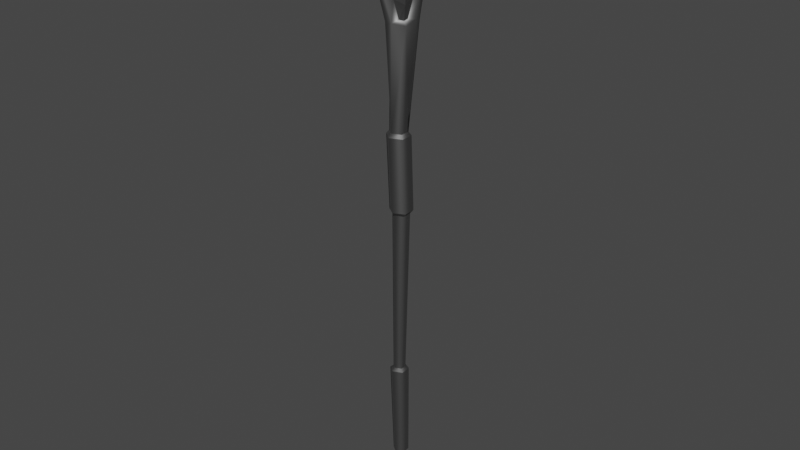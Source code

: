 # Source: Staff_01.blend  (saved by Blender 4.1.24; exported with 4.5.12 LTS)
import bpy
from mathutils import Matrix  # noqa: F401  (used for matrix-valued properties, if any)

bpy.ops.wm.read_factory_settings(use_empty=True)
scene = bpy.context.scene
scene.name = 'Scene'

# ---- collections
col_collection = bpy.data.collections.new('Collection'); scene.collection.children.link(col_collection)

# ---- materials (node trees are filled in below, after node groups)
mat_mi_wizardskin_01 = bpy.data.materials.new('MI_WizardSkin_01')
mat_mi_wizardskin_01.diffuse_color = (0.2159, 0.2159, 0.2159, 1.0)
mat_mi_wizardskin_01.roughness = 0.5528
mat_mi_wizardskin_01.specular_intensity = 1.0
mat_mi_wizardskin_01.metallic = 1.0

# ---- material node trees
mat_mi_wizardskin_01.use_nodes = True; mat_mi_wizardskin_01.node_tree.nodes.clear()
_N = mat_mi_wizardskin_01.node_tree.nodes; _L = mat_mi_wizardskin_01.node_tree.links
n0 = _N.new('ShaderNodeBsdfPrincipled'); n0.name = 'Principled BSDF'; n0.location = (10, 300)
n0.inputs[0].default_value = (0.2159, 0.2159, 0.2159, 1.0)
n0.inputs[1].default_value = 1.0
n0.inputs[2].default_value = 0.5528
n0.inputs[13].default_value = 1.0
n0.inputs[27].default_value = (0.0, 0.0, 0.0, 1.0)
n0.inputs[28].default_value = 1.0
n1 = _N.new('ShaderNodeOutputMaterial'); n1.name = 'Material Output'; n1.location = (300, 300)
n2 = _N.new('ShaderNodeNormalMap'); n2.name = 'Normal Map'; n2.location = (-300, -300)
n2.label = 'Normal/Map'
_L.new(n0.outputs[0], n1.inputs[0])
_L.new(n2.outputs[0], n0.inputs[5])
n1.is_active_output = True

# ---- world
world_world = bpy.data.worlds.new('World'); scene.world = world_world
world_world.use_nodes = True; world_world.node_tree.nodes.clear()
_N = world_world.node_tree.nodes; _L = world_world.node_tree.links
n0 = _N.new('ShaderNodeOutputWorld'); n0.name = 'World Output'; n0.location = (300, 300)
n1 = _N.new('ShaderNodeBackground'); n1.name = 'Background'; n1.location = (10, 300)
n1.inputs[0].default_value = (0.05088, 0.05088, 0.05088, 1.0)
_L.new(n1.outputs[0], n0.inputs[0])
n0.is_active_output = True
world_world.color = (0.05088, 0.05088, 0.05088)
world_world.use_sun_shadow = False
world_world.sun_shadow_jitter_overblur = 0.0

# ---- meshes
me_sm_staff01 = bpy.data.meshes.new('SM_Staff01')
me_sm_staff01.from_pydata([(-3.243, -82.62, 3.47), (-2.553, -91.26, 6.27), (-0.975, -82.15, 3.64), (-4.221, -91.12, 6.283), (7.719, -102.9, 3.789), (5.851, -89.82, 1.834), (5.786, -90.13, 3.52), (6.145, -103.6, -5.373), (4.988, -121.0, -2.619), (-1.311, -103.9, -6.932), (-2.095, -108.0, -6.851), (-0.695, -122.5, -5.668), (-2.508, -105.1, -8.338), (-3.472, -100.6, -8.025), (-2.786, -100.5, -8.784), (-4.235, -110.4, 7.368), (-2.818, -103.7, 7.823), (-3.956, -103.8, 7.925), (-7.845, -105.0, -2.008), (-5.246, -124.7, -3.112), (-4.443, -105.6, 5.301), (-3.606, -112.6, 6.268), (-3.756, -125.7, 4.34), (-3.139, -104.1, -6.544), (-1.708, -100.5, -8.57), (-2.683, -45.42, 2.206), (-0.592, -45.42, 2.241), (1.842, -45.42, 1.519), (2.306, -82.28, 4.034), (4.726, -82.98, 3.259), (4.932, -82.99, 1.585), (3.799, -90.18, 4.259), (-4.826, -103.6, 5.636), (-0.0525, -124.4, 4.787), (1.617, -105.3, 6.405), (-2.344, -105.6, 7.069), (-2.289e-05, -84.22, 2.615), (-0.9666, -90.81, 4.55), (0.4992, -91.05, 4.263), (-1.261, -82.13, -5.587), (-1.176, -45.42, -3.418), (0.239, -82.18, -4.858), (-2.585, -82.12, -4.511), (-3.741, -82.76, 1.761), (-2.226, -83.07, -2.411), (-2.697, -83.07, 0.7812), (1.132, -84.22, 2.28), (4.312, -122.7, 3.915), (2.404, 100.3, 1.322), (0.3666, 82.18, 1.068), (1.644, 82.18, 0.6893), (0.5069, 101.1, 1.923), (2.591, 100.2, -1.677), (0.05164, 101.3, -2.794), (0.06008, 82.18, -1.902), (1.77, 82.18, -1.198), (-1.122, 101.8, 1.894), (-1.253, 82.18, -1.036), (-0.7305, 82.18, 1.05), (-1.899, 102.1, -1.419), (4.432, -88.34, -3.32), (1.238, -83.07, -2.697), (2.874, -82.88, -2.025), (0.7236, -89.67, -4.477), (2.431, -91.04, 3.514), (-1.593, -89.63, -7.905), (-2.666, -89.69, -6.896), (-5.228, -89.73, -1.979), (-3.632, -90.57, 2.717), (-3.381, -83.61, -1.256), (7.249, -104.6, 3.538), (-2.458, -89.54, -4.133), (-0.0317, -89.88, -7.347), (3.709, -81.28, -2.067), (2.083, -45.42, -2.078), (-3.824, -45.51, -1.335), (-2.022, -17.69, 2.854), (-0.4186, -44.15, 3.5), (0.7194, -17.7, 3.308), (-3.316, -44.14, 3.002), (2.672, -44.15, 2.111), (3.629, -17.68, 2.097), (2.975, -44.17, -2.695), (3.914, -17.7, -2.459), (-1.311, -44.16, -4.535), (-0.1293, -17.71, -4.336), (-4.828, -44.23, -1.705), (-3.315, -17.71, -2.003), (-1.708, 44.88, 1.423), (-1.389, -16.44, 1.999), (-0.3247, 44.88, 1.446), (0.546, -16.44, 2.03), (1.286, 44.88, 0.9682), (2.799, -16.44, 1.362), (3.022, -16.44, -1.967), (1.445, 44.88, -1.412), (0.005287, -16.44, -3.208), (-0.7112, 44.88, -2.299), (-2.312, -16.44, -1.681), (-2.367, 44.88, -1.207), (-1.375, 81.39, 1.873), (-0.1232, 45.82, 2.914), (0.5417, 81.39, 2.353), (-2.45, 45.82, 2.346), (2.251, 45.82, 1.699), (2.482, 81.39, 1.395), (2.482, 45.81, -2.093), (2.671, 81.38, -1.728), (-0.05102, 81.38, -3.057), (-0.839, 45.82, -3.618), (-3.511, 45.82, -1.659), (-2.247, 81.38, -1.417), (4.479, -90.71, 0.7463), (2.745, -83.07, -0.1005), (-4.875, -90.77, 4.373)], [], [(0, 1, 2), (1, 0, 3), (4, 5, 6), (7, 8, 9), (9, 8, 10), (10, 8, 11), (12, 13, 14), (15, 16, 17), (18, 19, 20), (20, 19, 21), (21, 19, 22), (19, 18, 11), (23, 10, 18), (18, 10, 11), (14, 24, 12), (25, 2, 26), (27, 28, 29), (30, 27, 29), (6, 31, 4), (17, 32, 15), (22, 33, 21), (34, 35, 33), (35, 21, 33), (36, 37, 38), (39, 40, 41), (42, 40, 39), (26, 2, 27), (27, 2, 28), (25, 43, 0), (0, 2, 25), (44, 40, 42), (25, 45, 43), (2, 46, 28), (46, 2, 36), (47, 33, 8), (33, 11, 8), (48, 49, 50), (49, 48, 51), (51, 52, 53), (52, 51, 48), (54, 52, 55), (52, 54, 53), (55, 52, 50), (48, 50, 52), (56, 57, 58), (57, 56, 59), (57, 53, 54), (53, 57, 59), (51, 59, 56), (59, 51, 53), (56, 58, 51), (51, 58, 49), (33, 19, 11), (19, 33, 22), (60, 61, 62), (61, 60, 63), (29, 6, 5), (29, 5, 30), (38, 46, 36), (46, 38, 64), (65, 42, 39), (42, 65, 66), (45, 67, 68), (67, 45, 69), (7, 63, 60), (63, 7, 9), (34, 64, 38), (64, 34, 70), (14, 66, 65), (66, 14, 13), (3, 16, 1), (16, 3, 17), (68, 18, 20), (18, 68, 67), (70, 8, 7), (8, 70, 47), (34, 47, 70), (47, 34, 33), (18, 67, 23), (23, 67, 71), (67, 69, 71), (71, 69, 44), (72, 24, 65), (14, 65, 24), (65, 41, 72), (41, 65, 39), (73, 40, 74), (40, 73, 41), (69, 75, 44), (75, 40, 44), (75, 45, 25), (45, 75, 69), (76, 77, 78), (77, 76, 79), (78, 80, 81), (80, 78, 77), (82, 83, 80), (81, 80, 83), (84, 85, 82), (82, 85, 83), (86, 87, 84), (87, 85, 84), (87, 79, 76), (79, 87, 86), (88, 89, 90), (89, 91, 90), (90, 91, 92), (92, 91, 93), (94, 95, 93), (92, 93, 95), (96, 95, 94), (95, 96, 97), (98, 97, 96), (97, 98, 99), (99, 98, 88), (89, 88, 98), (100, 101, 102), (101, 100, 103), (102, 104, 105), (104, 102, 101), (106, 107, 104), (105, 104, 107), (108, 106, 109), (106, 108, 107), (110, 111, 109), (111, 108, 109), (111, 110, 100), (103, 100, 110), (7, 112, 70), (112, 7, 60), (113, 60, 62), (60, 113, 112), (28, 31, 29), (29, 31, 6), (114, 32, 3), (17, 3, 32), (43, 114, 0), (3, 0, 114), (37, 35, 38), (38, 35, 34), (27, 30, 73), (27, 73, 74), (71, 44, 42), (71, 42, 66), (71, 13, 23), (13, 71, 66), (12, 23, 13), (23, 12, 10), (10, 12, 9), (12, 24, 9), (24, 63, 9), (63, 24, 72), (63, 41, 61), (41, 63, 72), (1, 36, 2), (36, 1, 37), (37, 16, 35), (16, 37, 1), (35, 15, 21), (15, 35, 16), (15, 32, 20), (20, 21, 15), (32, 114, 68), (68, 20, 32), (43, 68, 114), (68, 43, 45), (5, 113, 30), (113, 5, 112), (4, 112, 5), (112, 4, 70), (4, 31, 64), (64, 70, 4), (31, 28, 46), (46, 64, 31), (62, 61, 41), (62, 41, 73), (73, 30, 113), (113, 62, 73), (77, 79, 25), (77, 25, 26), (89, 78, 91), (78, 89, 76), (93, 91, 78), (93, 78, 81), (77, 27, 80), (27, 77, 26), (80, 74, 82), (74, 80, 27), (93, 83, 94), (83, 93, 81), (74, 40, 84), (74, 84, 82), (85, 94, 83), (94, 85, 96), (85, 87, 98), (85, 98, 96), (75, 84, 40), (84, 75, 86), (87, 76, 89), (89, 98, 87), (25, 86, 75), (86, 25, 79), (101, 103, 88), (101, 88, 90), (102, 58, 100), (58, 102, 49), (102, 105, 50), (102, 50, 49), (101, 92, 104), (92, 101, 90), (104, 95, 106), (95, 104, 92), (50, 107, 55), (107, 50, 105), (109, 95, 97), (109, 106, 95), (108, 55, 107), (55, 108, 54), (108, 57, 54), (108, 111, 57), (109, 99, 110), (99, 109, 97), (111, 100, 58), (111, 58, 57), (88, 110, 99), (110, 88, 103)])
me_sm_staff01.polygons.foreach_set('use_smooth', [True] * 226)
_k = set([(7, 8), (7, 9), (7, 60), (7, 63), (7, 70), (7, 112), (8, 9), (8, 10), (8, 11), (8, 33), (8, 47), (8, 70), (9, 10), (9, 63), (10, 11), (10, 18), (10, 23), (11, 18), (11, 19), (11, 33), (18, 19), (18, 20), (18, 23), (18, 67), (18, 68), (19, 20), (19, 21), (19, 22), (19, 33), (20, 21), (20, 68), (21, 22), (21, 33), (21, 35), (22, 33), (23, 67), (23, 71), (25, 26), (25, 75), (26, 27), (27, 74), (33, 34), (33, 35), (33, 47), (34, 35), (34, 38), (34, 47), (34, 64), (34, 70), (35, 37), (35, 38), (36, 37), (36, 38), (36, 46), (37, 38), (38, 46), (38, 64), (40, 74), (40, 75), (44, 69), (44, 71), (45, 67), (45, 68), (45, 69), (46, 64), (47, 70), (48, 51), (48, 52), (49, 50), (49, 58), (50, 55), (51, 56), (52, 53), (53, 59), (54, 55), (54, 57), (56, 59), (57, 58), (60, 61), (60, 62), (60, 63), (60, 112), (60, 113), (61, 62), (61, 63), (62, 113), (64, 70), (67, 68), (67, 69), (67, 71), (69, 71), (70, 112), (76, 78), (76, 87), (77, 79), (77, 80), (78, 81), (79, 86), (80, 82), (81, 83), (82, 84), (83, 85), (84, 86), (85, 87), (88, 90), (88, 99), (89, 91), (89, 98), (90, 92), (91, 93), (92, 95), (93, 94), (94, 96), (95, 97), (96, 98), (97, 99), (100, 102), (100, 111), (101, 103), (101, 104), (102, 105), (103, 110), (104, 106), (105, 107), (106, 109), (107, 108), (108, 111), (109, 110), (112, 113)])
me_sm_staff01.attributes.new('sharp_edge', 'BOOLEAN', 'EDGE').data.foreach_set('value', [ (min(e.vertices), max(e.vertices)) in _k for e in me_sm_staff01.edges])
_uv = me_sm_staff01.uv_layers.new(name='UVmap_0')
_uv.uv.foreach_set('vector', [0.5503, 0.4355, 0.5469, 0.4346, 0.5503, 0.4355, 0.5469, 0.4346, 0.5503, 0.4355, 0.5469, 0.4351, 0.5503, 0.4336, 0.5522, 0.4351, 0.5503, 0.4351, 0.5835, 0.1987, 0.583, 0.1978, 0.584, 0.1987, 0.584, 0.1987, 0.583, 0.1978, 0.584, 0.1987, 0.584, 0.1987, 0.583, 0.1978, 0.5835, 0.1978, 0.5645, 0.4336, 0.5645, 0.4341, 0.5649, 0.4341, 0.5459, 0.4331, 0.5454, 0.4336, 0.5449, 0.4336, 0.583, 0.1987, 0.5835, 0.1978, 0.582, 0.1987, 0.582, 0.1987, 0.5835, 0.1978, 0.582, 0.1982, 0.582, 0.1982, 0.5835, 0.1978, 0.582, 0.1978, 0.5835, 0.1978, 0.583, 0.1987, 0.5835, 0.1978, 0.584, 0.1987, 0.584, 0.1987, 0.583, 0.1987, 0.583, 0.1987, 0.584, 0.1987, 0.5835, 0.1978, 0.5649, 0.4341, 0.5649, 0.4341, 0.5645, 0.4336, 0.5518, 0.439, 0.5503, 0.4355, 0.5518, 0.439, 0.5527, 0.439, 0.5498, 0.4355, 0.5508, 0.4355, 0.5527, 0.4355, 0.5527, 0.439, 0.5508, 0.4355, 0.5503, 0.4351, 0.5493, 0.4351, 0.5503, 0.4336, 0.5449, 0.4336, 0.5479, 0.4336, 0.5459, 0.4331, 0.582, 0.1978, 0.582, 0.1978, 0.582, 0.1982, 0.5815, 0.1987, 0.5815, 0.1987, 0.582, 0.1978, 0.5815, 0.1987, 0.582, 0.1982, 0.582, 0.1978, 0.5825, 0.1997, 0.582, 0.1997, 0.582, 0.1997, 0.5615, 0.4355, 0.5586, 0.439, 0.5605, 0.4355, 0.5601, 0.4355, 0.5586, 0.439, 0.5615, 0.4355, 0.5518, 0.439, 0.5503, 0.4355, 0.5527, 0.439, 0.5527, 0.439, 0.5503, 0.4355, 0.5498, 0.4355, 0.5518, 0.439, 0.5522, 0.4355, 0.5503, 0.4355, 0.5503, 0.4355, 0.5503, 0.4355, 0.5518, 0.439, 0.5576, 0.4355, 0.5586, 0.439, 0.5601, 0.4355, 0.5518, 0.439, 0.5537, 0.4355, 0.5522, 0.4355, 0.5503, 0.4355, 0.5518, 0.4355, 0.5498, 0.4355, 0.5518, 0.4355, 0.5503, 0.4355, 0.5513, 0.4355, 0.582, 0.1978, 0.582, 0.1978, 0.583, 0.1978, 0.582, 0.1978, 0.5835, 0.1978, 0.583, 0.1978, 0.5532, 0.4517, 0.5532, 0.4502, 0.5537, 0.4502, 0.5532, 0.4502, 0.5532, 0.4517, 0.5522, 0.4517, 0.5522, 0.4517, 0.5566, 0.4517, 0.5581, 0.4517, 0.5566, 0.4517, 0.5522, 0.4517, 0.5532, 0.4517, 0.5571, 0.4502, 0.5566, 0.4517, 0.5562, 0.4502, 0.5566, 0.4517, 0.5571, 0.4502, 0.5581, 0.4517, 0.5562, 0.4502, 0.5566, 0.4517, 0.5537, 0.4502, 0.5532, 0.4517, 0.5537, 0.4502, 0.5566, 0.4517, 0.5522, 0.4517, 0.5557, 0.4502, 0.5532, 0.4502, 0.5557, 0.4502, 0.5522, 0.4517, 0.5562, 0.4517, 0.5557, 0.4502, 0.5581, 0.4517, 0.5571, 0.4502, 0.5581, 0.4517, 0.5557, 0.4502, 0.5562, 0.4517, 0.5522, 0.4517, 0.5562, 0.4517, 0.5522, 0.4517, 0.5562, 0.4517, 0.5522, 0.4517, 0.5581, 0.4517, 0.5522, 0.4517, 0.5532, 0.4502, 0.5522, 0.4517, 0.5522, 0.4517, 0.5532, 0.4502, 0.5532, 0.4502, 0.582, 0.1978, 0.5835, 0.1978, 0.5835, 0.1978, 0.5835, 0.1978, 0.582, 0.1978, 0.582, 0.1978, 0.5835, 0.1997, 0.583, 0.2002, 0.583, 0.2002, 0.583, 0.2002, 0.5835, 0.1997, 0.5835, 0.1997, 0.5508, 0.4355, 0.5503, 0.4351, 0.5522, 0.4351, 0.5508, 0.4355, 0.5522, 0.4351, 0.5527, 0.4355, 0.582, 0.1997, 0.5825, 0.1997, 0.5825, 0.1997, 0.5825, 0.1997, 0.582, 0.1997, 0.582, 0.1997, 0.564, 0.4351, 0.5601, 0.4355, 0.5615, 0.4355, 0.5601, 0.4355, 0.564, 0.4351, 0.563, 0.4351, 0.5825, 0.2002, 0.583, 0.1997, 0.5825, 0.1997, 0.583, 0.1997, 0.5825, 0.2002, 0.583, 0.1997, 0.5835, 0.1987, 0.5835, 0.1997, 0.5835, 0.1997, 0.5835, 0.1997, 0.5835, 0.1987, 0.584, 0.1987, 0.5815, 0.1987, 0.582, 0.1997, 0.582, 0.1997, 0.582, 0.1997, 0.5815, 0.1987, 0.582, 0.1987, 0.5649, 0.4341, 0.563, 0.4351, 0.564, 0.4351, 0.563, 0.4351, 0.5649, 0.4341, 0.5645, 0.4341, 0.5469, 0.4351, 0.5454, 0.4336, 0.5469, 0.4346, 0.5454, 0.4336, 0.5469, 0.4351, 0.5449, 0.4336, 0.5825, 0.1997, 0.583, 0.1987, 0.582, 0.1987, 0.583, 0.1987, 0.5825, 0.1997, 0.583, 0.1997, 0.582, 0.1987, 0.583, 0.1978, 0.5835, 0.1987, 0.583, 0.1978, 0.582, 0.1987, 0.582, 0.1978, 0.5815, 0.1987, 0.582, 0.1978, 0.582, 0.1987, 0.582, 0.1978, 0.5815, 0.1987, 0.582, 0.1978, 0.583, 0.1987, 0.583, 0.1997, 0.584, 0.1987, 0.584, 0.1987, 0.583, 0.1997, 0.5835, 0.1997, 0.583, 0.1997, 0.583, 0.1997, 0.5835, 0.1997, 0.5835, 0.1997, 0.583, 0.1997, 0.583, 0.2002, 0.5635, 0.4351, 0.5649, 0.4341, 0.564, 0.4351, 0.5649, 0.4341, 0.564, 0.4351, 0.5649, 0.4341, 0.564, 0.4351, 0.5605, 0.4355, 0.5635, 0.4351, 0.5605, 0.4355, 0.564, 0.4351, 0.5615, 0.4355, 0.5571, 0.4355, 0.5586, 0.439, 0.5571, 0.439, 0.5586, 0.439, 0.5571, 0.4355, 0.5605, 0.4355, 0.5562, 0.4355, 0.5562, 0.439, 0.5576, 0.4355, 0.5562, 0.439, 0.5586, 0.439, 0.5576, 0.4355, 0.5562, 0.439, 0.5537, 0.4355, 0.5518, 0.439, 0.5537, 0.4355, 0.5562, 0.439, 0.5562, 0.4355, 0.8081, 0.3159, 0.8076, 0.3145, 0.8076, 0.3159, 0.8076, 0.3145, 0.8081, 0.3159, 0.8081, 0.3145, 0.8076, 0.3159, 0.8086, 0.3145, 0.8086, 0.3159, 0.8086, 0.3145, 0.8076, 0.3159, 0.8076, 0.3145, 0.812, 0.3145, 0.812, 0.3159, 0.8086, 0.3145, 0.8086, 0.3159, 0.8086, 0.3145, 0.812, 0.3159, 0.8135, 0.3145, 0.813, 0.3159, 0.812, 0.3145, 0.812, 0.3145, 0.813, 0.3159, 0.812, 0.3159, 0.811, 0.3145, 0.8115, 0.3159, 0.8135, 0.3145, 0.8115, 0.3159, 0.813, 0.3159, 0.8135, 0.3145, 0.8115, 0.3159, 0.8081, 0.3145, 0.8081, 0.3159, 0.8081, 0.3145, 0.8115, 0.3159, 0.811, 0.3145, 0.5527, 0.4468, 0.5522, 0.4414, 0.5527, 0.4468, 0.5522, 0.4414, 0.5522, 0.4414, 0.5527, 0.4468, 0.5527, 0.4468, 0.5522, 0.4414, 0.5532, 0.4468, 0.5532, 0.4468, 0.5522, 0.4414, 0.5527, 0.4414, 0.5571, 0.4414, 0.5562, 0.4468, 0.5527, 0.4414, 0.5532, 0.4468, 0.5527, 0.4414, 0.5562, 0.4468, 0.5586, 0.4414, 0.5562, 0.4468, 0.5571, 0.4414, 0.5562, 0.4468, 0.5586, 0.4414, 0.5571, 0.4468, 0.5566, 0.4414, 0.5571, 0.4468, 0.5586, 0.4414, 0.5571, 0.4468, 0.5566, 0.4414, 0.5562, 0.4468, 0.5562, 0.4468, 0.5566, 0.4414, 0.5527, 0.4468, 0.5522, 0.4414, 0.5527, 0.4468, 0.5566, 0.4414, 0.8037, 0.4473, 0.7983, 0.4365, 0.8013, 0.4473, 0.7983, 0.4365, 0.8037, 0.4473, 0.8013, 0.4365, 0.8013, 0.4473, 0.8047, 0.4365, 0.8062, 0.4473, 0.8047, 0.4365, 0.8013, 0.4473, 0.7983, 0.4365, 0.8228, 0.4365, 0.8213, 0.4473, 0.8047, 0.4365, 0.8062, 0.4473, 0.8047, 0.4365, 0.8213, 0.4473, 0.8276, 0.4473, 0.8228, 0.4365, 0.8301, 0.4365, 0.8228, 0.4365, 0.8276, 0.4473, 0.8213, 0.4473, 0.8208, 0.4365, 0.8193, 0.4473, 0.8301, 0.4365, 0.8193, 0.4473, 0.8276, 0.4473, 0.8301, 0.4365, 0.8193, 0.4473, 0.8208, 0.4365, 0.8037, 0.4473, 0.8013, 0.4365, 0.8037, 0.4473, 0.8208, 0.4365, 0.5835, 0.1987, 0.5825, 0.1997, 0.582, 0.1987, 0.5825, 0.1997, 0.5835, 0.1987, 0.5835, 0.1997, 0.583, 0.2002, 0.5835, 0.1997, 0.583, 0.2002, 0.5835, 0.1997, 0.583, 0.2002, 0.5825, 0.1997, 0.5498, 0.4355, 0.5493, 0.4351, 0.5508, 0.4355, 0.5508, 0.4355, 0.5493, 0.4351, 0.5503, 0.4351, 0.5493, 0.4351, 0.5479, 0.4336, 0.5469, 0.4351, 0.5449, 0.4336, 0.5469, 0.4351, 0.5479, 0.4336, 0.5522, 0.4355, 0.5493, 0.4351, 0.5503, 0.4355, 0.5469, 0.4351, 0.5503, 0.4355, 0.5493, 0.4351, 0.582, 0.1997, 0.5815, 0.1987, 0.582, 0.1997, 0.582, 0.1997, 0.5815, 0.1987, 0.5815, 0.1987, 0.5527, 0.439, 0.5527, 0.4355, 0.5571, 0.4355, 0.5527, 0.439, 0.5571, 0.4355, 0.5571, 0.439, 0.5596, 0.4351, 0.5576, 0.4355, 0.5601, 0.4355, 0.5596, 0.4351, 0.5601, 0.4355, 0.563, 0.4351, 0.5596, 0.4351, 0.5645, 0.4341, 0.5625, 0.4336, 0.5645, 0.4341, 0.5596, 0.4351, 0.563, 0.4351, 0.5645, 0.4336, 0.5625, 0.4336, 0.5645, 0.4341, 0.5625, 0.4336, 0.5645, 0.4336, 0.563, 0.4331, 0.563, 0.4331, 0.5645, 0.4336, 0.563, 0.4336, 0.5645, 0.4336, 0.5649, 0.4341, 0.563, 0.4336, 0.5649, 0.4341, 0.5601, 0.4351, 0.563, 0.4336, 0.5601, 0.4351, 0.5649, 0.4341, 0.5635, 0.4351, 0.5601, 0.4351, 0.5605, 0.4355, 0.5576, 0.4355, 0.5605, 0.4355, 0.5601, 0.4351, 0.5635, 0.4351, 0.5469, 0.4346, 0.5513, 0.4355, 0.5503, 0.4355, 0.5513, 0.4355, 0.5469, 0.4346, 0.5493, 0.4351, 0.5493, 0.4351, 0.5454, 0.4336, 0.5459, 0.4336, 0.5454, 0.4336, 0.5493, 0.4351, 0.5469, 0.4346, 0.5459, 0.4336, 0.5459, 0.4331, 0.5469, 0.4331, 0.5459, 0.4331, 0.5459, 0.4336, 0.5454, 0.4336, 0.5459, 0.4331, 0.5479, 0.4336, 0.5483, 0.4336, 0.5483, 0.4336, 0.5469, 0.4331, 0.5459, 0.4331, 0.5479, 0.4336, 0.5493, 0.4351, 0.5513, 0.4351, 0.5513, 0.4351, 0.5483, 0.4336, 0.5479, 0.4336, 0.5522, 0.4355, 0.5513, 0.4351, 0.5493, 0.4351, 0.5513, 0.4351, 0.5522, 0.4355, 0.5537, 0.4355, 0.5522, 0.4351, 0.5547, 0.4355, 0.5527, 0.4355, 0.5547, 0.4355, 0.5522, 0.4351, 0.5537, 0.4351, 0.5503, 0.4336, 0.5537, 0.4351, 0.5522, 0.4351, 0.5537, 0.4351, 0.5503, 0.4336, 0.5503, 0.4336, 0.5503, 0.4336, 0.5493, 0.4351, 0.5503, 0.4351, 0.5503, 0.4351, 0.5503, 0.4336, 0.5503, 0.4336, 0.5493, 0.4351, 0.5498, 0.4355, 0.5518, 0.4355, 0.5518, 0.4355, 0.5503, 0.4351, 0.5493, 0.4351, 0.5571, 0.4355, 0.5576, 0.4355, 0.5605, 0.4355, 0.5571, 0.4355, 0.5605, 0.4355, 0.5571, 0.4355, 0.5571, 0.4355, 0.5527, 0.4355, 0.5547, 0.4355, 0.5547, 0.4355, 0.5571, 0.4355, 0.5571, 0.4355, 0.8076, 0.3145, 0.8081, 0.3145, 0.8086, 0.3145, 0.8076, 0.3145, 0.8086, 0.3145, 0.8086, 0.3145, 0.5522, 0.4414, 0.5508, 0.4414, 0.5522, 0.4414, 0.5508, 0.4414, 0.5522, 0.4414, 0.5513, 0.4414, 0.5527, 0.4414, 0.5522, 0.4414, 0.5508, 0.4414, 0.5527, 0.4414, 0.5508, 0.4414, 0.5522, 0.4414, 0.8076, 0.3145, 0.8091, 0.3145, 0.8086, 0.3145, 0.8091, 0.3145, 0.8076, 0.3145, 0.8086, 0.3145, 0.8086, 0.3145, 0.8115, 0.3145, 0.812, 0.3145, 0.8115, 0.3145, 0.8086, 0.3145, 0.8091, 0.3145, 0.5527, 0.4414, 0.5576, 0.4414, 0.5571, 0.4414, 0.5576, 0.4414, 0.5527, 0.4414, 0.5522, 0.4414, 0.8115, 0.3145, 0.8125, 0.3145, 0.8135, 0.3145, 0.8115, 0.3145, 0.8135, 0.3145, 0.812, 0.3145, 0.5596, 0.4414, 0.5571, 0.4414, 0.5576, 0.4414, 0.5571, 0.4414, 0.5596, 0.4414, 0.5586, 0.4414, 0.5596, 0.4414, 0.5571, 0.4414, 0.5566, 0.4414, 0.5596, 0.4414, 0.5566, 0.4414, 0.5586, 0.4414, 0.811, 0.3145, 0.8135, 0.3145, 0.8125, 0.3145, 0.8135, 0.3145, 0.811, 0.3145, 0.811, 0.3145, 0.5571, 0.4414, 0.5513, 0.4414, 0.5522, 0.4414, 0.5522, 0.4414, 0.5566, 0.4414, 0.5571, 0.4414, 0.8086, 0.3145, 0.811, 0.3145, 0.811, 0.3145, 0.811, 0.3145, 0.8086, 0.3145, 0.8081, 0.3145, 0.7983, 0.4365, 0.8013, 0.4365, 0.8057, 0.4365, 0.7983, 0.4365, 0.8057, 0.4365, 0.8057, 0.4365, 0.8013, 0.4473, 0.8076, 0.4478, 0.8037, 0.4473, 0.8076, 0.4478, 0.8013, 0.4473, 0.8076, 0.4478, 0.8013, 0.4473, 0.8062, 0.4473, 0.8096, 0.4478, 0.8013, 0.4473, 0.8096, 0.4478, 0.8076, 0.4478, 0.7983, 0.4365, 0.8081, 0.4365, 0.8047, 0.4365, 0.8081, 0.4365, 0.7983, 0.4365, 0.8057, 0.4365, 0.8047, 0.4365, 0.8193, 0.4365, 0.8228, 0.4365, 0.8193, 0.4365, 0.8047, 0.4365, 0.8081, 0.4365, 0.8096, 0.4478, 0.8213, 0.4473, 0.8184, 0.4478, 0.8213, 0.4473, 0.8096, 0.4478, 0.8062, 0.4473, 0.8301, 0.4365, 0.8193, 0.4365, 0.8237, 0.4365, 0.8301, 0.4365, 0.8228, 0.4365, 0.8193, 0.4365, 0.8276, 0.4473, 0.8184, 0.4478, 0.8213, 0.4473, 0.8184, 0.4478, 0.8276, 0.4473, 0.8218, 0.4478, 0.8276, 0.4473, 0.8179, 0.4478, 0.8218, 0.4478, 0.8276, 0.4473, 0.8193, 0.4473, 0.8179, 0.4478, 0.8301, 0.4365, 0.8184, 0.4365, 0.8208, 0.4365, 0.8184, 0.4365, 0.8301, 0.4365, 0.8237, 0.4365, 0.8193, 0.4473, 0.8037, 0.4473, 0.8076, 0.4478, 0.8193, 0.4473, 0.8076, 0.4478, 0.8179, 0.4478, 0.8057, 0.4365, 0.8208, 0.4365, 0.8184, 0.4365, 0.8208, 0.4365, 0.8057, 0.4365, 0.8013, 0.4365])
_uv.active_render = True
_uv = me_sm_staff01.uv_layers.new(name='LightMapUV')
_uv.uv.foreach_set('vector', [0.2216, 0.8612, 0.0874, 0.8308, 0.2134, 0.8628, 0.06354, 0.9696, 0.1573, 0.9908, 0.06311, 0.9699, 0.6367, 0.2451, 0.6777, 0.3286, 0.6768, 0.2568, 0.1272, 0.1924, 0.2275, 0.2412, 0.129, 0.165, 0.129, 0.165, 0.2275, 0.2412, 0.1523, 0.1665, 0.1523, 0.1665, 0.2275, 0.2412, 0.2358, 0.1875, 0.7876, 0.7822, 0.7725, 0.798, 0.8086, 0.7983, 0.02673, 0.9224, 0.01148, 0.9389, 0.008064, 0.9387, 0.4644, 0.332, 0.5703, 0.3501, 0.4678, 0.2119, 0.4678, 0.2119, 0.5703, 0.3501, 0.5049, 0.1958, 0.5049, 0.1958, 0.5703, 0.3501, 0.5757, 0.2275, 0.5703, 0.3501, 0.4644, 0.332, 0.5581, 0.3921, 0.4597, 0.4067, 0.4805, 0.4116, 0.4644, 0.332, 0.4644, 0.332, 0.4805, 0.4116, 0.5581, 0.3921, 0.644, 0.7823, 0.644, 0.7732, 0.6299, 0.7633, 0.282, 0.9919, 0.2134, 0.8628, 0.2805, 0.9919, 0.8169, 0.3423, 0.7012, 0.2349, 0.6992, 0.2681, 0.6992, 0.3394, 0.8169, 0.3423, 0.6992, 0.2681, 0.6768, 0.2568, 0.6763, 0.2251, 0.6367, 0.2451, 0.008057, 0.7866, 0.1178, 0.7872, 0.03476, 0.7634, 0.5757, 0.2275, 0.5688, 0.2202, 0.5049, 0.1958, 0.137, 0.3999, 0.139, 0.4116, 0.2472, 0.3716, 0.139, 0.4116, 0.1788, 0.3975, 0.2472, 0.3716, 0.01575, 0.333, 0.05368, 0.3672, 0.05505, 0.3623, 0.7017, 0.6458, 0.8169, 0.553, 0.7017, 0.6145, 0.604, 0.8629, 0.5518, 0.9919, 0.6558, 0.8629, 0.8555, 0.8783, 0.6367, 0.9919, 0.8555, 0.8197, 0.75, 0.6787, 0.8994, 0.7964, 0.8999, 0.8182, 0.282, 0.9919, 0.3035, 0.8607, 0.2216, 0.8612, 0.2216, 0.8612, 0.2134, 0.8628, 0.282, 0.9919, 0.5034, 0.8596, 0.5518, 0.9919, 0.604, 0.8629, 0.282, 0.9919, 0.3503, 0.8596, 0.3035, 0.8607, 0.8994, 0.7964, 0.9077, 0.7209, 0.8999, 0.8182, 0.1973, 0.9869, 0.1516, 0.9919, 0.1859, 0.9869, 0.2368, 0.356, 0.2472, 0.3716, 0.2275, 0.2412, 0.2472, 0.3716, 0.2358, 0.1875, 0.2275, 0.2412, 0.9258, 0.9874, 0.917, 0.941, 0.9038, 0.941, 0.917, 0.941, 0.9258, 0.9874, 0.9468, 0.9894, 0.9468, 0.9894, 0.8208, 0.9872, 0.7822, 0.9899, 0.8208, 0.9872, 0.9468, 0.9894, 0.9258, 0.9874, 0.813, 0.941, 0.8208, 0.9872, 0.8379, 0.941, 0.8208, 0.9872, 0.813, 0.941, 0.7822, 0.9899, 0.8379, 0.941, 0.8208, 0.9872, 0.9038, 0.941, 0.9258, 0.9874, 0.9038, 0.941, 0.8208, 0.9872, 0.8481, 0.4233, 0.9331, 0.5974, 0.9331, 0.4736, 0.9331, 0.5974, 0.8481, 0.4233, 0.8467, 0.6201, 0.9331, 0.5974, 0.8501, 0.7017, 0.9331, 0.6487, 0.8501, 0.7017, 0.9331, 0.5974, 0.8467, 0.6201, 0.9468, 0.9894, 0.8301, 0.9919, 0.9458, 0.9911, 0.8301, 0.9919, 0.9468, 0.9894, 0.7822, 0.9899, 0.8481, 0.4233, 0.9331, 0.4736, 0.8511, 0.4219, 0.8511, 0.4219, 0.9331, 0.4736, 0.9331, 0.4727, 0.2472, 0.3716, 0.2485, 0.2324, 0.2358, 0.1875, 0.2485, 0.2324, 0.2472, 0.3716, 0.2544, 0.3633, 0.03949, 0.2285, 0.009148, 0.2397, 0.008064, 0.2515, 0.009148, 0.2397, 0.03949, 0.2285, 0.04712, 0.2085, 0.6992, 0.2681, 0.6768, 0.2568, 0.6777, 0.3286, 0.6992, 0.2681, 0.6777, 0.3286, 0.6992, 0.3394, 0.05505, 0.3623, 0.01575, 0.3271, 0.01575, 0.333, 0.01575, 0.3271, 0.05505, 0.3623, 0.05499, 0.3491, 0.7666, 0.8365, 0.604, 0.8629, 0.6558, 0.8629, 0.604, 0.8629, 0.7666, 0.8365, 0.7183, 0.8363, 0.3467, 0.2861, 0.3826, 0.3315, 0.387, 0.2544, 0.3826, 0.3315, 0.3467, 0.2861, 0.3496, 0.3193, 0.1272, 0.1924, 0.04712, 0.2085, 0.03949, 0.2285, 0.04712, 0.2085, 0.1272, 0.1924, 0.129, 0.165, 0.137, 0.3999, 0.05499, 0.3491, 0.05505, 0.3623, 0.05499, 0.3491, 0.137, 0.3999, 0.1328, 0.3491, 0.8086, 0.7983, 0.7183, 0.8363, 0.7666, 0.8365, 0.7183, 0.8363, 0.8086, 0.7983, 0.7725, 0.798, 0.06311, 0.9699, 0.01148, 0.9389, 0.06354, 0.9696, 0.01148, 0.9389, 0.06311, 0.9699, 0.008064, 0.9387, 0.387, 0.2544, 0.4644, 0.332, 0.4678, 0.2119, 0.4644, 0.332, 0.387, 0.2544, 0.3826, 0.3315, 0.1328, 0.3491, 0.2275, 0.2412, 0.1272, 0.1924, 0.2275, 0.2412, 0.1328, 0.3491, 0.2368, 0.356, 0.137, 0.3999, 0.2368, 0.356, 0.1328, 0.3491, 0.2368, 0.356, 0.137, 0.3999, 0.2472, 0.3716, 0.4644, 0.332, 0.3826, 0.3315, 0.4597, 0.4067, 0.4597, 0.4067, 0.3826, 0.3315, 0.3813, 0.3667, 0.3826, 0.3315, 0.3496, 0.3193, 0.3813, 0.3667, 0.3813, 0.3667, 0.3496, 0.3193, 0.3467, 0.3384, 0.6772, 0.7209, 0.644, 0.7732, 0.6782, 0.7449, 0.644, 0.7823, 0.6782, 0.7449, 0.644, 0.7732, 0.6782, 0.7449, 0.7017, 0.6145, 0.6772, 0.7209, 0.7017, 0.6145, 0.6782, 0.7449, 0.7017, 0.6458, 0.7046, 0.4956, 0.8169, 0.553, 0.8169, 0.4961, 0.8169, 0.553, 0.7046, 0.4956, 0.7017, 0.6145, 0.448, 0.8577, 0.4519, 0.9917, 0.5034, 0.8596, 0.4519, 0.9917, 0.5518, 0.9919, 0.5034, 0.8596, 0.4519, 0.9917, 0.3503, 0.8596, 0.282, 0.9919, 0.3503, 0.8596, 0.4519, 0.9917, 0.448, 0.8577, 0.8789, 0.1338, 0.9414, 0.1094, 0.8789, 0.1167, 0.9414, 0.1094, 0.8789, 0.1338, 0.9414, 0.1279, 0.8247, 0.08887, 0.7788, 0.0249, 0.7783, 0.08887, 0.7788, 0.0249, 0.8247, 0.08887, 0.8325, 0.0249, 0.5947, 0.0249, 0.6035, 0.08887, 0.7788, 0.0249, 0.7783, 0.08887, 0.7788, 0.0249, 0.6035, 0.08887, 0.5239, 0.0249, 0.5317, 0.08887, 0.5947, 0.0249, 0.5947, 0.0249, 0.5317, 0.08887, 0.6035, 0.08887, 0.9414, 0.3052, 0.8789, 0.3164, 0.9414, 0.4116, 0.8789, 0.3164, 0.8789, 0.4043, 0.9414, 0.4116, 0.8789, 0.3164, 0.9414, 0.1279, 0.8789, 0.1338, 0.9414, 0.1279, 0.8789, 0.3164, 0.9414, 0.3052, 0.008064, 0.4565, 0.2876, 0.4209, 0.008064, 0.4551, 0.2876, 0.4209, 0.2876, 0.4189, 0.008064, 0.4551, 0.5981, 0.6995, 0.3201, 0.7356, 0.5981, 0.6699, 0.5981, 0.6699, 0.3201, 0.7356, 0.3201, 0.6943, 0.3201, 0.4883, 0.5981, 0.5227, 0.3201, 0.6943, 0.5981, 0.6699, 0.3201, 0.6943, 0.5981, 0.5227, 0.3201, 0.4116, 0.5981, 0.5227, 0.3201, 0.4883, 0.5981, 0.5227, 0.3201, 0.4116, 0.5981, 0.4678, 0.2876, 0.6494, 0.008064, 0.688, 0.2876, 0.7444, 0.008064, 0.688, 0.2876, 0.6494, 0.008064, 0.6201, 0.008064, 0.6201, 0.2876, 0.6494, 0.008064, 0.4565, 0.2876, 0.4209, 0.008064, 0.4565, 0.2876, 0.6494, 0.2917, 0.1675, 0.25, 0.07715, 0.2725, 0.1675, 0.25, 0.07715, 0.2917, 0.1675, 0.2727, 0.07715, 0.832, 0.1079, 0.8057, 0.1992, 0.793, 0.1079, 0.8057, 0.1992, 0.832, 0.1079, 0.855, 0.1992, 0.6509, 0.1997, 0.6655, 0.1079, 0.8057, 0.1992, 0.793, 0.1079, 0.8057, 0.1992, 0.6655, 0.1079, 0.6113, 0.1079, 0.6509, 0.1997, 0.5884, 0.1992, 0.6509, 0.1997, 0.6113, 0.1079, 0.6655, 0.1079, 0.4341, 0.07715, 0.4243, 0.1675, 0.5132, 0.07715, 0.4243, 0.1675, 0.4905, 0.1675, 0.5132, 0.07715, 0.4243, 0.1675, 0.4341, 0.07715, 0.2917, 0.1675, 0.2727, 0.07715, 0.2917, 0.1675, 0.4341, 0.07715, 0.1272, 0.1924, 0.05313, 0.3003, 0.1328, 0.3491, 0.05313, 0.3003, 0.1272, 0.1924, 0.03949, 0.2285, 0.009148, 0.2852, 0.03949, 0.2285, 0.008064, 0.2515, 0.03949, 0.2285, 0.009148, 0.2852, 0.05313, 0.3003, 0.7012, 0.2349, 0.6763, 0.2251, 0.6992, 0.2681, 0.6992, 0.2681, 0.6763, 0.2251, 0.6768, 0.2568, 0.1783, 0.8325, 0.1178, 0.7872, 0.08679, 0.8313, 0.008057, 0.7866, 0.08679, 0.8313, 0.1178, 0.7872, 0.3035, 0.8607, 0.1783, 0.8325, 0.2216, 0.8612, 0.08679, 0.8313, 0.2216, 0.8612, 0.1783, 0.8325, 0.05368, 0.3672, 0.139, 0.4116, 0.05505, 0.3623, 0.05505, 0.3623, 0.139, 0.4116, 0.137, 0.3999, 0.8169, 0.3423, 0.6992, 0.3394, 0.7046, 0.4956, 0.8169, 0.3423, 0.7046, 0.4956, 0.8169, 0.4961, 0.5859, 0.8369, 0.5034, 0.8596, 0.604, 0.8629, 0.5859, 0.8369, 0.604, 0.8629, 0.7183, 0.8363, 0.5859, 0.8369, 0.7725, 0.798, 0.7017, 0.7856, 0.7725, 0.798, 0.5859, 0.8369, 0.7183, 0.8363, 0.7876, 0.7822, 0.7017, 0.7856, 0.7725, 0.798, 0.7017, 0.7856, 0.7876, 0.7822, 0.7163, 0.7721, 0.6206, 0.6997, 0.6299, 0.7633, 0.6333, 0.7031, 0.6299, 0.7633, 0.644, 0.7732, 0.6333, 0.7031, 0.644, 0.7732, 0.6782, 0.5984, 0.6333, 0.7031, 0.6782, 0.5984, 0.644, 0.7732, 0.6772, 0.7209, 0.6782, 0.5984, 0.7017, 0.6145, 0.6987, 0.5222, 0.7017, 0.6145, 0.6782, 0.5984, 0.6772, 0.7209, 0.06354, 0.9696, 0.1859, 0.9869, 0.1516, 0.9919, 0.1859, 0.9869, 0.06354, 0.9696, 0.1212, 0.9707, 0.1212, 0.9707, 0.01148, 0.9389, 0.03674, 0.9342, 0.01148, 0.9389, 0.1212, 0.9707, 0.06354, 0.9696, 0.03674, 0.9342, 0.02673, 0.9224, 0.0636, 0.9172, 0.02673, 0.9224, 0.03674, 0.9342, 0.01148, 0.9389, 0.03476, 0.7634, 0.1178, 0.7872, 0.1338, 0.7804, 0.1338, 0.7804, 0.08746, 0.7559, 0.03476, 0.7634, 0.1178, 0.7872, 0.1783, 0.8325, 0.2576, 0.8333, 0.2576, 0.8333, 0.1338, 0.7804, 0.1178, 0.7872, 0.3035, 0.8607, 0.2576, 0.8333, 0.1783, 0.8325, 0.2576, 0.8333, 0.3035, 0.8607, 0.3503, 0.8596, 0.6777, 0.3286, 0.6987, 0.4116, 0.6992, 0.3394, 0.6987, 0.4116, 0.6777, 0.3286, 0.6748, 0.3755, 0.6367, 0.2451, 0.6748, 0.3755, 0.6777, 0.3286, 0.6748, 0.3755, 0.6367, 0.2451, 0.6313, 0.2559, 0.9839, 0.8046, 0.9321, 0.8307, 0.9355, 0.7893, 0.9355, 0.7893, 0.9907, 0.7906, 0.9839, 0.8046, 0.9321, 0.8307, 0.8999, 0.8182, 0.9077, 0.7209, 0.9077, 0.7209, 0.9355, 0.7893, 0.9321, 0.8307, 0.6992, 0.4937, 0.6987, 0.5222, 0.7017, 0.6145, 0.6992, 0.4937, 0.7017, 0.6145, 0.7046, 0.4956, 0.7046, 0.4956, 0.6992, 0.3394, 0.6987, 0.4116, 0.6987, 0.4116, 0.6992, 0.4937, 0.7046, 0.4956, 0.9414, 0.1094, 0.9414, 0.1279, 0.9443, 0.1582, 0.9414, 0.1094, 0.9443, 0.1582, 0.9443, 0.1567, 0.2876, 0.4209, 0.2935, 0.3394, 0.2876, 0.4189, 0.2935, 0.3394, 0.2876, 0.4209, 0.2935, 0.3677, 0.3201, 0.6943, 0.3201, 0.7356, 0.3145, 0.8146, 0.3201, 0.6943, 0.3145, 0.8146, 0.3145, 0.7397, 0.8325, 0.0249, 0.7563, 0.02197, 0.7788, 0.0249, 0.7563, 0.02197, 0.8325, 0.0249, 0.7842, 0.02197, 0.7788, 0.0249, 0.6182, 0.02197, 0.5947, 0.0249, 0.6182, 0.02197, 0.7788, 0.0249, 0.7563, 0.02197, 0.3201, 0.6943, 0.3145, 0.458, 0.3201, 0.4883, 0.3145, 0.458, 0.3201, 0.6943, 0.3145, 0.7397, 0.6182, 0.02197, 0.5669, 0.02197, 0.5239, 0.0249, 0.6182, 0.02197, 0.5239, 0.0249, 0.5947, 0.0249, 0.3145, 0.3418, 0.3201, 0.4883, 0.3145, 0.458, 0.3201, 0.4883, 0.3145, 0.3418, 0.3201, 0.4116, 0.2935, 0.8146, 0.2935, 0.6697, 0.2876, 0.6494, 0.2935, 0.8146, 0.2876, 0.6494, 0.2876, 0.7444, 0.9448, 0.291, 0.9414, 0.4116, 0.9443, 0.3696, 0.9414, 0.4116, 0.9448, 0.291, 0.9414, 0.3052, 0.2935, 0.6697, 0.2935, 0.3677, 0.2876, 0.4209, 0.2876, 0.4209, 0.2876, 0.6494, 0.2935, 0.6697, 0.9443, 0.1582, 0.9414, 0.3052, 0.9448, 0.291, 0.9414, 0.3052, 0.9443, 0.1582, 0.9414, 0.1279, 0.25, 0.07715, 0.2727, 0.07715, 0.3101, 0.0752, 0.25, 0.07715, 0.3101, 0.0752, 0.3091, 0.0752, 0.2725, 0.1675, 0.325, 0.1694, 0.2917, 0.1675, 0.325, 0.1694, 0.2725, 0.1675, 0.3242, 0.1694, 0.832, 0.1079, 0.793, 0.1079, 0.7642, 0.106, 0.832, 0.1079, 0.7642, 0.106, 0.7798, 0.106, 0.855, 0.1992, 0.7759, 0.2017, 0.8057, 0.1992, 0.7759, 0.2017, 0.855, 0.1992, 0.7949, 0.2017, 0.8057, 0.1992, 0.6787, 0.2017, 0.6509, 0.1997, 0.6787, 0.2017, 0.8057, 0.1992, 0.7759, 0.2017, 0.7642, 0.106, 0.6655, 0.1079, 0.687, 0.106, 0.6655, 0.1079, 0.7642, 0.106, 0.793, 0.1079, 0.5884, 0.1992, 0.6787, 0.2017, 0.6421, 0.2017, 0.5884, 0.1992, 0.6509, 0.1997, 0.6787, 0.2017, 0.6113, 0.1079, 0.687, 0.106, 0.6655, 0.1079, 0.687, 0.106, 0.6113, 0.1079, 0.6587, 0.106, 0.4905, 0.1675, 0.4089, 0.1694, 0.4438, 0.1694, 0.4905, 0.1675, 0.4243, 0.1675, 0.4089, 0.1694, 0.5132, 0.07715, 0.416, 0.0752, 0.4341, 0.07715, 0.416, 0.0752, 0.5132, 0.07715, 0.46, 0.0752, 0.4243, 0.1675, 0.2917, 0.1675, 0.325, 0.1694, 0.4243, 0.1675, 0.325, 0.1694, 0.4089, 0.1694, 0.3101, 0.0752, 0.4341, 0.07715, 0.416, 0.0752, 0.4341, 0.07715, 0.3101, 0.0752, 0.2727, 0.07715])
me_sm_staff01.materials.append(mat_mi_wizardskin_01)
me_sm_staff01.update()
me_sm_staff01.normals_split_custom_set([tuple(v) for v in zip(*[iter([-0.6456, 0.1539, 0.748, 0.3899, 0.2188, 0.8945, -0.02167, -0.02777, 0.9994, 0.3899, 0.2188, 0.8945, -0.6456, 0.1539, 0.748, -0.5212, 0.199, 0.8299, 0.8974, -0.1771, 0.404, 0.9083, 0.09052, -0.4084, 0.7923, 0.1469, 0.5922, 0.2069, -0.1934, -0.9591, 0.2022, -0.1483, -0.9681, 0.2257, -0.1654, -0.9601, 0.3858, -0.1079, -0.9162, 0.371, -0.07564, -0.9255, 0.3815, -0.08485, -0.9205, 0.4811, -0.03179, -0.8761, 0.4608, -0.02977, -0.887, 0.4775, -0.02341, -0.8783, -0.1729, -0.395, -0.9022, -0.9451, -0.001579, -0.3267, -0.327, -0.04254, -0.9441, -0.4979, -0.4073, 0.7656, 0.442, 0.002278, 0.897, -0.5036, 0.003144, 0.8639, -0.9005, -0.1537, 0.4069, -0.902, -0.1399, 0.4084, -0.9067, -0.1408, 0.3976, -0.9605, -0.08803, 0.2641, -0.9599, -0.07649, 0.2697, -0.961, -0.07036, 0.2675, -0.9817, -0.02331, 0.1891, -0.9805, -0.0175, 0.1956, -0.9809, -0.01497, 0.1941, -0.4844, -0.013, -0.8748, -0.4796, -0.02591, -0.8771, -0.4858, -0.01567, -0.8739, -0.6696, -0.1496, -0.7275, -0.6818, -0.1218, -0.7213, -0.6678, -0.123, -0.7341, -0.6679, -0.1291, -0.733, -0.6758, -0.1319, -0.7251, -0.6774, -0.1226, -0.7254, -0.327, -0.04254, -0.9441, 0.6147, -0.1031, -0.782, -0.1729, -0.395, -0.9022, -0.6102, 0.01775, 0.792, -0.02167, -0.02777, 0.9994, 0.01615, 0.01113, 0.9998, 0.7085, 0.05624, 0.7035, 0.08549, -0.1142, 0.9898, 0.7673, 0.1236, 0.6293, 0.9535, 0.09235, -0.2868, 0.7085, 0.05624, 0.7035, 0.7673, 0.1236, 0.6293, 0.7923, 0.1469, 0.5922, -0.07346, -0.06244, 0.9953, 0.8974, -0.1771, 0.404, -0.5036, 0.003144, 0.8639, -0.9911, -0.04072, -0.1265, -0.4979, -0.4073, 0.7656, -0.06765, -0.1433, 0.9874, -0.07858, -0.1275, 0.9887, -0.0699, -0.1516, 0.986, 0.1407, -0.1007, 0.9849, 0.1771, -0.133, 0.9752, 0.174, -0.07927, 0.9815, 0.01207, -0.153, 0.9881, 0.02063, -0.1256, 0.9919, 0.01579, -0.09987, 0.9949, 0.2108, 0.1454, 0.9667, 0.2704, 0.2362, 0.9333, 0.2216, 0.2734, 0.936, -0.08854, 0.2014, -0.9755, -0.09047, 0.003734, -0.9959, 0.59, 0.02585, -0.807, -0.946, 0.1096, -0.305, -0.09047, 0.003734, -0.9959, -0.08854, 0.2014, -0.9755, 0.01615, 0.01113, 0.9998, -0.02167, -0.02777, 0.9994, 0.7085, 0.05624, 0.7035, 0.7085, 0.05624, 0.7035, -0.02167, -0.02777, 0.9994, 0.08549, -0.1142, 0.9898, -0.6102, 0.01775, 0.792, -0.9603, 0.04706, -0.275, -0.6456, 0.1539, 0.748, -0.6456, 0.1539, 0.748, -0.02167, -0.02777, 0.9994, -0.6102, 0.01775, 0.792, -0.9877, -0.02009, -0.1553, -0.09047, 0.003734, -0.9959, -0.946, 0.1096, -0.305, -0.6102, 0.01775, 0.792, -0.9314, -0.05552, -0.3598, -0.9603, 0.04706, -0.275, -0.02167, -0.02777, 0.9994, -0.3933, -0.3856, 0.8346, 0.08549, -0.1142, 0.9898, -0.3933, -0.3856, 0.8346, -0.02167, -0.02777, 0.9994, 0.6234, -0.09351, 0.7763, 0.2671, -0.9448, -0.1895, 0.3499, -0.9134, -0.2082, 0.3368, -0.925, -0.176, 0.339, -0.9163, -0.2131, 0.3406, -0.92, -0.1939, 0.3285, -0.9272, -0.1798, 0.725, -0.05578, 0.6865, 0.1806, -0.04602, 0.9825, 0.7832, -0.05439, 0.6194, 0.1806, -0.04602, 0.9825, 0.725, -0.05578, 0.6865, 0.08287, -0.04332, 0.9956, 0.3861, 0.9225, -0.001172, 0.3792, 0.9253, -0.00137, 0.3766, 0.9264, 0.0041, 0.3792, 0.9253, -0.00137, 0.3861, 0.9225, -0.001172, 0.3813, 0.9244, -0.002996, -0.09762, -0.01163, -0.9952, 0.8134, -0.05313, -0.5793, 0.8408, -0.05308, -0.5388, 0.8134, -0.05313, -0.5793, -0.09762, -0.01163, -0.9952, -0.2269, -0.04709, -0.9728, 0.8408, -0.05308, -0.5388, 0.8134, -0.05313, -0.5793, 0.7832, -0.05439, 0.6194, 0.725, -0.05578, 0.6865, 0.7832, -0.05439, 0.6194, 0.8134, -0.05313, -0.5793, -0.7348, -0.04195, 0.6769, -0.9374, -0.04234, -0.3456, -0.6179, -0.04744, 0.7848, -0.9374, -0.04234, -0.3456, -0.7348, -0.04195, 0.6769, -0.954, -0.04713, -0.296, -0.9374, -0.04234, -0.3456, -0.2269, -0.04709, -0.9728, -0.09762, -0.01163, -0.9952, -0.2269, -0.04709, -0.9728, -0.9374, -0.04234, -0.3456, -0.954, -0.04713, -0.296, 0.3861, 0.9225, -0.001172, 0.3902, 0.9207, 0.002358, 0.3897, 0.9209, 0.0001319, 0.3902, 0.9207, 0.002358, 0.3861, 0.9225, -0.001172, 0.3766, 0.9264, 0.0041, -0.7348, -0.04195, 0.6769, -0.6179, -0.04744, 0.7848, 0.08287, -0.04332, 0.9956, 0.08287, -0.04332, 0.9956, -0.6179, -0.04744, 0.7848, 0.1806, -0.04602, 0.9825, 0.3295, -0.9203, -0.2111, 0.3403, -0.9197, -0.1957, 0.3389, -0.9208, -0.1928, 0.3399, -0.9204, -0.1933, 0.3214, -0.9258, -0.199, 0.3384, -0.9201, -0.1971, 0.3166, 0.3309, -0.889, 0.4726, 0.319, -0.8215, 0.3704, 0.1516, -0.9164, 0.289, 0.1021, -0.9519, 0.1839, 0.2298, -0.9557, 0.2131, 0.276, -0.9373, 0.7673, 0.1236, 0.6293, 0.7923, 0.1469, 0.5922, 0.9083, 0.09052, -0.4084, 0.7673, 0.1236, 0.6293, 0.9083, 0.09052, -0.4084, 0.9535, 0.09235, -0.2868, 0.2781, 0.2734, 0.9208, 0.2017, 0.2437, 0.9486, 0.2974, 0.1456, 0.9436, 0.3428, 0.1575, 0.9261, 0.3788, 0.2311, 0.8961, 0.3245, 0.3055, 0.8952, -0.1782, 0.2468, -0.9526, -0.946, 0.1096, -0.305, -0.08854, 0.2014, -0.9755, -0.946, 0.1096, -0.305, -0.1782, 0.2468, -0.9526, -0.9078, 0.177, -0.3803, -0.9243, 0.1791, 0.3369, -0.9021, 0.1971, 0.3839, -0.9116, 0.2307, 0.3402, -0.9215, 0.2874, 0.2612, -0.9438, 0.246, 0.2209, -0.9516, 0.1927, 0.2395, 0.2328, 0.1819, -0.9554, 0.2774, 0.1684, -0.9459, 0.2461, 0.1274, -0.9608, 0.2106, 0.1033, -0.9721, 0.1697, 0.1378, -0.9758, 0.1992, 0.1559, -0.9675, 0.3573, 0.1981, 0.9127, 0.2816, 0.1542, 0.9471, 0.3579, 0.1361, 0.9238, 0.4295, 0.07641, 0.8998, 0.4609, 0.1591, 0.8731, 0.4109, 0.2127, 0.8865, -0.327, -0.04254, -0.9441, -0.9078, 0.177, -0.3803, -0.1782, 0.2468, -0.9526, -0.9078, 0.177, -0.3803, -0.327, -0.04254, -0.9441, -0.9451, -0.001579, -0.3267, -0.5212, 0.199, 0.8299, 0.442, 0.002278, 0.897, 0.3899, 0.2188, 0.8945, 0.442, 0.002278, 0.897, -0.5212, 0.199, 0.8299, -0.5036, 0.003144, 0.8639, -0.9029, 0.09626, 0.4189, -0.8906, 0.121, 0.4385, -0.8951, 0.1328, 0.4256, -0.9226, 0.1697, 0.3464, -0.9344, 0.1632, 0.3165, -0.9319, 0.1195, 0.3424, 0.9778, -0.143, -0.1529, 0.9886, -0.06714, -0.1349, 0.9905, -0.08936, -0.1045, 0.9877, -0.1406, 0.06906, 0.9737, -0.2188, 0.06343, 0.9909, -0.1341, -0.009305, 0.4634, -0.08798, 0.8817, 0.4681, 0.01923, 0.8835, 0.4038, -0.0629, 0.9127, 0.2148, -0.02969, 0.9762, 0.2321, -0.1346, 0.9633, 0.251, -0.09288, 0.9635, -0.6981, 0.1337, -0.7034, -0.6942, 0.08429, -0.7148, -0.7186, 0.1183, -0.6853, -0.6163, 0.1816, -0.7663, -0.5812, 0.159, -0.7981, -0.6144, 0.1119, -0.7811, -0.5905, 0.308, -0.746, -0.5924, 0.2139, -0.7767, -0.6377, 0.2679, -0.7223, -0.7436, 0.2385, -0.6246, -0.6944, 0.2174, -0.686, -0.7388, 0.1345, -0.6604, 0.7334, -0.004632, -0.6798, 0.6147, -0.1031, -0.782, -0.1782, 0.2468, -0.9526, -0.327, -0.04254, -0.9441, -0.1782, 0.2468, -0.9526, 0.6147, -0.1031, -0.782, -0.1782, 0.2468, -0.9526, 0.59, 0.02585, -0.807, 0.7334, -0.004632, -0.6798, 0.59, 0.02585, -0.807, -0.1782, 0.2468, -0.9526, -0.08854, 0.2014, -0.9755, 0.8368, 0.003537, -0.5475, -0.09047, 0.003734, -0.9959, 0.8821, 0.04011, -0.4694, -0.09047, 0.003734, -0.9959, 0.8368, 0.003537, -0.5475, 0.59, 0.02585, -0.807, -0.9903, 0.009441, -0.1388, -0.9524, -0.008881, -0.3049, -0.9877, -0.02009, -0.1553, -0.9524, -0.008881, -0.3049, -0.09047, 0.003734, -0.9959, -0.9877, -0.02009, -0.1553, -0.9524, -0.008881, -0.3049, -0.9314, -0.05552, -0.3598, -0.6102, 0.01775, 0.792, -0.9314, -0.05552, -0.3598, -0.9524, -0.008881, -0.3049, -0.9903, 0.009441, -0.1388, -0.6857, 0.03762, 0.7269, 0.144, 0.001825, 0.9896, 0.1082, 0.0001736, 0.9941, 0.144, 0.001825, 0.9896, -0.6857, 0.03762, 0.7269, -0.6446, 0.04254, 0.7633, 0.1082, 0.0001736, 0.9941, 0.8306, -0.0279, 0.5562, 0.8018, -0.02994, 0.5968, 0.8306, -0.0279, 0.5562, 0.1082, 0.0001736, 0.9941, 0.144, 0.001825, 0.9896, 0.8413, -0.02823, -0.5398, 0.8669, -0.03847, -0.497, 0.8306, -0.0279, 0.5562, 0.8018, -0.02994, 0.5968, 0.8306, -0.0279, 0.5562, 0.8669, -0.03847, -0.497, -0.1688, 0.01016, -0.9856, -0.06465, 0.01424, -0.9978, 0.8413, -0.02823, -0.5398, 0.8413, -0.02823, -0.5398, -0.06465, 0.01424, -0.9978, 0.8669, -0.03847, -0.497, -0.9615, 0.06484, -0.2671, -0.9328, 0.04993, -0.3569, -0.1688, 0.01016, -0.9856, -0.9328, 0.04993, -0.3569, -0.06465, 0.01424, -0.9978, -0.1688, 0.01016, -0.9856, -0.9328, 0.04993, -0.3569, -0.6446, 0.04254, 0.7633, -0.6857, 0.03762, 0.7269, -0.6446, 0.04254, 0.7633, -0.9328, 0.04993, -0.3569, -0.9615, 0.06484, -0.2671, -0.6295, 0.004101, 0.777, -0.6114, 0.004187, 0.7913, 0.08763, 0.01142, 0.9961, -0.6114, 0.004187, 0.7913, 0.1744, 0.01144, 0.9846, 0.08763, 0.01142, 0.9961, 0.08763, 0.01142, 0.9961, 0.1744, 0.01144, 0.9846, 0.7738, 0.02335, 0.633, 0.7738, 0.02335, 0.633, 0.1744, 0.01144, 0.9846, 0.7903, 0.0235, 0.6122, 0.8423, 0.02687, -0.5383, 0.8507, 0.02671, -0.5249, 0.7903, 0.0235, 0.6122, 0.7738, 0.02335, 0.633, 0.7903, 0.0235, 0.6122, 0.8507, 0.02671, -0.5249, -0.1163, 0.02257, -0.993, 0.8507, 0.02671, -0.5249, 0.8423, 0.02687, -0.5383, 0.8507, 0.02671, -0.5249, -0.1163, 0.02257, -0.993, -0.0803, 0.01371, -0.9967, -0.9345, 0.006694, -0.356, -0.0803, 0.01371, -0.9967, -0.1163, 0.02257, -0.993, -0.0803, 0.01371, -0.9967, -0.9345, 0.006694, -0.356, -0.9305, 0.001939, -0.3662, -0.9305, 0.001939, -0.3662, -0.9345, 0.006694, -0.356, -0.6295, 0.004101, 0.777, -0.6114, 0.004187, 0.7913, -0.6295, 0.004101, 0.777, -0.9345, 0.006694, -0.356, -0.7133, 0.03074, 0.7002, 0.1249, 0.01381, 0.9921, 0.1005, 0.01309, 0.9949, 0.1249, 0.01381, 0.9921, -0.7133, 0.03074, 0.7002, -0.6795, 0.03127, 0.733, 0.1005, 0.01309, 0.9949, 0.8435, 0.003767, 0.5371, 0.8219, -0.0008038, 0.5697, 0.8435, 0.003767, 0.5371, 0.1005, 0.01309, 0.9949, 0.1249, 0.01381, 0.9921, 0.8501, -0.0003872, -0.5266, 0.8729, 0.0005271, -0.488, 0.8435, 0.003767, 0.5371, 0.8219, -0.0008038, 0.5697, 0.8435, 0.003767, 0.5371, 0.8729, 0.0005271, -0.488, -0.06956, 0.01918, -0.9974, 0.8501, -0.0003872, -0.5266, -0.1195, 0.01855, -0.9927, 0.8501, -0.0003872, -0.5266, -0.06956, 0.01918, -0.9974, 0.8729, 0.0005271, -0.488, -0.9453, 0.03595, -0.3243, -0.9397, 0.03042, -0.3406, -0.1195, 0.01855, -0.9927, -0.9397, 0.03042, -0.3406, -0.06956, 0.01918, -0.9974, -0.1195, 0.01855, -0.9927, -0.9397, 0.03042, -0.3406, -0.9453, 0.03595, -0.3243, -0.7133, 0.03074, 0.7002, -0.6795, 0.03127, 0.733, -0.7133, 0.03074, 0.7002, -0.9453, 0.03595, -0.3243, 0.9756, 0.1999, -0.09026, 0.9844, 0.1469, -0.0964, 0.9699, 0.1814, -0.1622, 0.9962, 0.07863, 0.03704, 0.9898, 0.1322, 0.05317, 0.9931, 0.09021, 0.07468, 0.9669, 0.2417, 0.08196, 0.955, 0.2808, 0.09562, 0.94, 0.2347, 0.2476, 0.9565, 0.2565, 0.1388, 0.9677, 0.2187, 0.1257, 0.9639, 0.2472, 0.09886, 0.08549, -0.1142, 0.9898, -0.07346, -0.06244, 0.9953, 0.7673, 0.1236, 0.6293, 0.7673, 0.1236, 0.6293, -0.07346, -0.06244, 0.9953, 0.7923, 0.1469, 0.5922, -0.9933, 0.01332, -0.1144, -0.9911, -0.04072, -0.1265, -0.5212, 0.199, 0.8299, -0.5036, 0.003144, 0.8639, -0.5212, 0.199, 0.8299, -0.9911, -0.04072, -0.1265, -0.9603, 0.04706, -0.275, -0.9933, 0.01332, -0.1144, -0.6456, 0.1539, 0.748, -0.5212, 0.199, 0.8299, -0.6456, 0.1539, 0.748, -0.9933, 0.01332, -0.1144, 0.2078, 0.09683, 0.9734, 0.219, 0.1786, 0.9592, 0.1828, 0.149, 0.9718, 0.1438, 0.129, 0.9812, 0.1844, 0.1614, 0.9695, 0.1469, 0.1906, 0.9706, 0.7085, 0.05624, 0.7035, 0.9535, 0.09235, -0.2868, 0.8368, 0.003537, -0.5475, 0.7085, 0.05624, 0.7035, 0.8368, 0.003537, -0.5475, 0.8821, 0.04011, -0.4694, -0.9928, 0.06075, 0.1033, -0.9877, -0.02009, -0.1553, -0.946, 0.1096, -0.305, -0.9928, 0.06075, 0.1033, -0.946, 0.1096, -0.305, -0.9078, 0.177, -0.3803, -0.9928, 0.06075, 0.1033, -0.9451, -0.001579, -0.3267, -0.9801, -0.1447, -0.1362, -0.9451, -0.001579, -0.3267, -0.9928, 0.06075, 0.1033, -0.9078, 0.177, -0.3803, -0.1729, -0.395, -0.9022, -0.9801, -0.1447, -0.1362, -0.9451, -0.001579, -0.3267, -0.9801, -0.1447, -0.1362, -0.1729, -0.395, -0.9022, -0.17, -0.4643, -0.8692, -0.17, -0.4643, -0.8692, -0.1729, -0.395, -0.9022, 0.8386, -0.1671, -0.5185, -0.1729, -0.395, -0.9022, 0.6147, -0.1031, -0.782, 0.8386, -0.1671, -0.5185, 0.6147, -0.1031, -0.782, 0.957, -0.05704, -0.2843, 0.8386, -0.1671, -0.5185, 0.957, -0.05704, -0.2843, 0.6147, -0.1031, -0.782, 0.7334, -0.004632, -0.6798, 0.957, -0.05704, -0.2843, 0.59, 0.02585, -0.807, 0.5719, -0.6411, -0.5118, 0.59, 0.02585, -0.807, 0.957, -0.05704, -0.2843, 0.7334, -0.004632, -0.6798, 0.3899, 0.2188, 0.8945, 0.6234, -0.09351, 0.7763, -0.02167, -0.02777, 0.9994, 0.6234, -0.09351, 0.7763, 0.3899, 0.2188, 0.8945, 0.7313, 0.1315, 0.6693, 0.7313, 0.1315, 0.6693, 0.442, 0.002278, 0.897, 0.646, -0.1075, 0.7557, 0.442, 0.002278, 0.897, 0.7313, 0.1315, 0.6693, 0.3899, 0.2188, 0.8945, 0.646, -0.1075, 0.7557, -0.4979, -0.4073, 0.7656, -0.5748, -0.4956, 0.6511, -0.4979, -0.4073, 0.7656, 0.646, -0.1075, 0.7557, 0.442, 0.002278, 0.897, -0.4979, -0.4073, 0.7656, -0.9911, -0.04072, -0.1265, -0.9447, -0.1475, -0.293, -0.9447, -0.1475, -0.293, -0.5748, -0.4956, 0.6511, -0.4979, -0.4073, 0.7656, -0.9911, -0.04072, -0.1265, -0.9933, 0.01332, -0.1144, -0.7889, -0.1041, -0.6056, -0.7889, -0.1041, -0.6056, -0.9447, -0.1475, -0.293, -0.9911, -0.04072, -0.1265, -0.9603, 0.04706, -0.275, -0.7889, -0.1041, -0.6056, -0.9933, 0.01332, -0.1144, -0.7889, -0.1041, -0.6056, -0.9603, 0.04706, -0.275, -0.9314, -0.05552, -0.3598, 0.9083, 0.09052, -0.4084, 0.649, -0.4734, -0.5955, 0.9535, 0.09235, -0.2868, 0.649, -0.4734, -0.5955, 0.9083, 0.09052, -0.4084, 0.6119, 0.03464, -0.7901, 0.8974, -0.1771, 0.404, 0.6119, 0.03464, -0.7901, 0.9083, 0.09052, -0.4084, 0.6119, 0.03464, -0.7901, 0.8974, -0.1771, 0.404, 0.784, -0.2243, 0.5789, 0.8974, -0.1771, 0.404, -0.07346, -0.06244, 0.9953, -0.3956, -0.1309, 0.9091, -0.3956, -0.1309, 0.9091, 0.784, -0.2243, 0.5789, 0.8974, -0.1771, 0.404, -0.07346, -0.06244, 0.9953, 0.08549, -0.1142, 0.9898, -0.3933, -0.3856, 0.8346, -0.3933, -0.3856, 0.8346, -0.3956, -0.1309, 0.9091, -0.07346, -0.06244, 0.9953, 0.6351, -0.581, -0.509, 0.5719, -0.6411, -0.5118, 0.59, 0.02585, -0.807, 0.6351, -0.581, -0.509, 0.59, 0.02585, -0.807, 0.8368, 0.003537, -0.5475, 0.8368, 0.003537, -0.5475, 0.9535, 0.09235, -0.2868, 0.649, -0.4734, -0.5955, 0.649, -0.4734, -0.5955, 0.6351, -0.581, -0.509, 0.8368, 0.003537, -0.5475, 0.06949, -0.666, 0.7427, -0.5213, -0.6298, 0.5758, -0.4826, -0.6525, 0.5843, 0.06949, -0.666, 0.7427, -0.4826, -0.6525, 0.5843, 0.2159, -0.6909, 0.69, -0.5077, 0.6761, 0.534, 0.1047, 0.6827, 0.7231, 0.05682, 0.7175, 0.6943, 0.1047, 0.6827, 0.7231, -0.5077, 0.6761, 0.534, -0.4778, 0.6546, 0.5858, 0.597, 0.6826, 0.4215, 0.05682, 0.7175, 0.6943, 0.1047, 0.6827, 0.7231, 0.597, 0.6826, 0.4215, 0.1047, 0.6827, 0.7231, 0.6094, 0.6713, 0.4218, 0.06949, -0.666, 0.7427, 0.6521, -0.6774, 0.3404, 0.6231, -0.6304, 0.4629, 0.6521, -0.6774, 0.3404, 0.06949, -0.666, 0.7427, 0.2159, -0.6909, 0.69, 0.6231, -0.6304, 0.4629, 0.5956, -0.6794, -0.4286, 0.6439, -0.6572, -0.3918, 0.5956, -0.6794, -0.4286, 0.6231, -0.6304, 0.4629, 0.6521, -0.6774, 0.3404, 0.597, 0.6826, 0.4215, 0.6603, 0.639, -0.3945, 0.6613, 0.6399, -0.3914, 0.6603, 0.639, -0.3945, 0.597, 0.6826, 0.4215, 0.6094, 0.6713, 0.4218, 0.5956, -0.6794, -0.4286, -0.1523, -0.6708, -0.7258, -0.07523, -0.6633, -0.7446, 0.5956, -0.6794, -0.4286, -0.07523, -0.6633, -0.7446, 0.6439, -0.6572, -0.3918, -0.09655, 0.654, -0.7503, 0.6613, 0.6399, -0.3914, 0.6603, 0.639, -0.3945, 0.6613, 0.6399, -0.3914, -0.09655, 0.654, -0.7503, -0.04169, 0.6645, -0.7461, -0.09655, 0.654, -0.7503, -0.7286, 0.6428, -0.2367, -0.7083, 0.6467, -0.283, -0.09655, 0.654, -0.7503, -0.7083, 0.6467, -0.283, -0.04169, 0.6645, -0.7461, -0.7372, -0.6496, -0.186, -0.07523, -0.6633, -0.7446, -0.1523, -0.6708, -0.7258, -0.07523, -0.6633, -0.7446, -0.7372, -0.6496, -0.186, -0.7198, -0.6543, -0.2318, -0.7286, 0.6428, -0.2367, -0.4778, 0.6546, 0.5858, -0.5077, 0.6761, 0.534, -0.5077, 0.6761, 0.534, -0.7083, 0.6467, -0.283, -0.7286, 0.6428, -0.2367, -0.4826, -0.6525, 0.5843, -0.7198, -0.6543, -0.2318, -0.7372, -0.6496, -0.186, -0.7198, -0.6543, -0.2318, -0.4826, -0.6525, 0.5843, -0.5213, -0.6298, 0.5758, 0.05798, -0.8163, 0.5746, -0.4384, -0.7917, 0.4254, -0.4069, -0.8115, 0.4194, 0.05798, -0.8163, 0.5746, -0.4069, -0.8115, 0.4194, 0.1169, -0.8479, 0.517, 0.07482, 0.825, 0.5601, -0.411, 0.8196, 0.3991, -0.4007, 0.798, 0.4502, -0.411, 0.8196, 0.3991, 0.07482, 0.825, 0.5601, 0.0259, 0.8535, 0.5204, 0.07482, 0.825, 0.5601, 0.4876, 0.814, 0.3158, 0.4748, 0.8245, 0.3078, 0.07482, 0.825, 0.5601, 0.4748, 0.8245, 0.3078, 0.0259, 0.8535, 0.5204, 0.05798, -0.8163, 0.5746, 0.4893, -0.8125, 0.317, 0.4938, -0.796, 0.3501, 0.4893, -0.8125, 0.317, 0.05798, -0.8163, 0.5746, 0.1169, -0.8479, 0.517, 0.4938, -0.796, 0.3501, 0.5087, -0.8072, -0.2993, 0.5122, -0.8042, -0.3015, 0.5087, -0.8072, -0.2993, 0.4938, -0.796, 0.3501, 0.4893, -0.8125, 0.317, 0.4748, 0.8245, 0.3078, 0.5135, 0.7987, -0.3137, 0.518, 0.8043, -0.2913, 0.5135, 0.7987, -0.3137, 0.4748, 0.8245, 0.3078, 0.4876, 0.814, 0.3158, -0.04771, -0.8109, -0.5832, 0.5087, -0.8072, -0.2993, -0.07207, -0.8216, -0.5654, -0.04771, -0.8109, -0.5832, 0.5122, -0.8042, -0.3015, 0.5087, -0.8072, -0.2993, -0.07112, 0.8145, -0.5757, 0.518, 0.8043, -0.2913, 0.5135, 0.7987, -0.3137, 0.518, 0.8043, -0.2913, -0.07112, 0.8145, -0.5757, -0.0564, 0.804, -0.5919, -0.07112, 0.8145, -0.5757, -0.5494, 0.8097, -0.2064, -0.0564, 0.804, -0.5919, -0.07112, 0.8145, -0.5757, -0.5649, 0.8018, -0.1948, -0.5494, 0.8097, -0.2064, -0.04771, -0.8109, -0.5832, -0.5628, -0.8039, -0.1925, -0.5651, -0.797, -0.2131, -0.5628, -0.8039, -0.1925, -0.04771, -0.8109, -0.5832, -0.07207, -0.8216, -0.5654, -0.5649, 0.8018, -0.1948, -0.4007, 0.798, 0.4502, -0.411, 0.8196, 0.3991, -0.5649, 0.8018, -0.1948, -0.411, 0.8196, 0.3991, -0.5494, 0.8097, -0.2064, -0.4069, -0.8115, 0.4194, -0.5651, -0.797, -0.2131, -0.5628, -0.8039, -0.1925, -0.5651, -0.797, -0.2131, -0.4069, -0.8115, 0.4194, -0.4384, -0.7917, 0.4254])] * 3)])
arm_armature = bpy.data.armatures.new('Armature')  # bones are not reproduced

# ---- objects
ob_sk_staff01 = bpy.data.objects.new('SK_Staff01', me_sm_staff01)
ob_armature = bpy.data.objects.new('Armature', arm_armature)

# ---- transforms, parenting, visibility, modifiers, constraints
ob_sk_staff01.location = (0.0, 0.0, 0.0)
ob_sk_staff01.rotation_euler = (-1.571, -0.0, 0.0)
ob_sk_staff01.scale = (0.01, 0.01, 0.01)
ob_sk_staff01.color = (0.8, 0.8, 0.8, 1.0)
_vg = ob_sk_staff01.vertex_groups.new(name='root')
_vg.add([0, 1, 2, 3, 4, 5, 6, 7, 8, 9, 10, 11, 12, 13, 14, 15, 16, 17, 18, 19, 20, 21, 22, 23, 24, 25, 26, 27, 28, 29, 30, 31, 32, 33, 34, 35, 36, 37, 38, 39, 40, 41, 42, 43, 44, 45, 46, 47, 48, 49, 50, 51, 52, 53, 54, 55, 56, 57, 58, 59, 60, 61, 62, 63, 64, 65, 66, 67, 68, 69, 70, 71, 72, 73, 74, 75, 76, 77, 78, 79, 80, 81, 82, 83, 84, 85, 86, 87, 88, 89, 90, 91, 92, 93, 94, 95, 96, 97, 98, 99, 100, 101, 102, 103, 104, 105, 106, 107, 108, 109, 110, 111, 112, 113, 114], 1.0, 'REPLACE')
_m = ob_sk_staff01.modifiers.new('Armature', 'ARMATURE')
_m.object = ob_armature
ob_armature.location = (0.0, 0.0, 0.0)
ob_armature.rotation_euler = (-1.571, -0.0, 0.0)
ob_armature.show_in_front = True

# ---- collection membership
col_collection.objects.link(ob_sk_staff01)
col_collection.objects.link(ob_armature)

# ---- scene / render settings (as saved in the file)
scene.frame_start = 1; scene.frame_end = 250; scene.frame_set(1)
scene.render.engine = 'CYCLES'
scene.render.fps = 25
scene.cycles.use_denoising = False
scene.cycles.samples = 128
scene.cycles.sampling_pattern = 'TABULATED_SOBOL'
scene.cycles.use_adaptive_sampling = False
scene.cycles.use_light_tree = False
scene.cycles.bake_type = 'NORMAL'
scene.eevee.ray_tracing_options.trace_max_roughness = 0.0
scene.view_settings.view_transform = 'Filmic'
bpy.context.view_layer.update()

# ---- added for rendering (the .blend has no active camera and no usable light): camera, sun
cam_auto = bpy.data.cameras.new('AutoCamera')
cam_auto.lens = 50.0
cam_auto.sensor_width = 36.0
cam_auto.clip_end = 1000.0
ob_auto_camera = bpy.data.objects.new('AutoCamera', cam_auto)
scene.collection.objects.link(ob_auto_camera)
ob_auto_camera.location = (2.11749, -2.54605, 1.81268)
ob_auto_camera.rotation_euler = (1.09748, -7.21219e-08, 0.694738)
scene.camera = ob_auto_camera
light_auto_sun = bpy.data.lights.new('AutoSun', 'SUN')
light_auto_sun.energy = 3.0
light_auto_sun.angle = 0.0523599
ob_auto_sun = bpy.data.objects.new('AutoSun', light_auto_sun)
scene.collection.objects.link(ob_auto_sun)
ob_auto_sun.rotation_euler = (0.872665, 0.174533, 0.523599)
bpy.context.view_layer.update()
